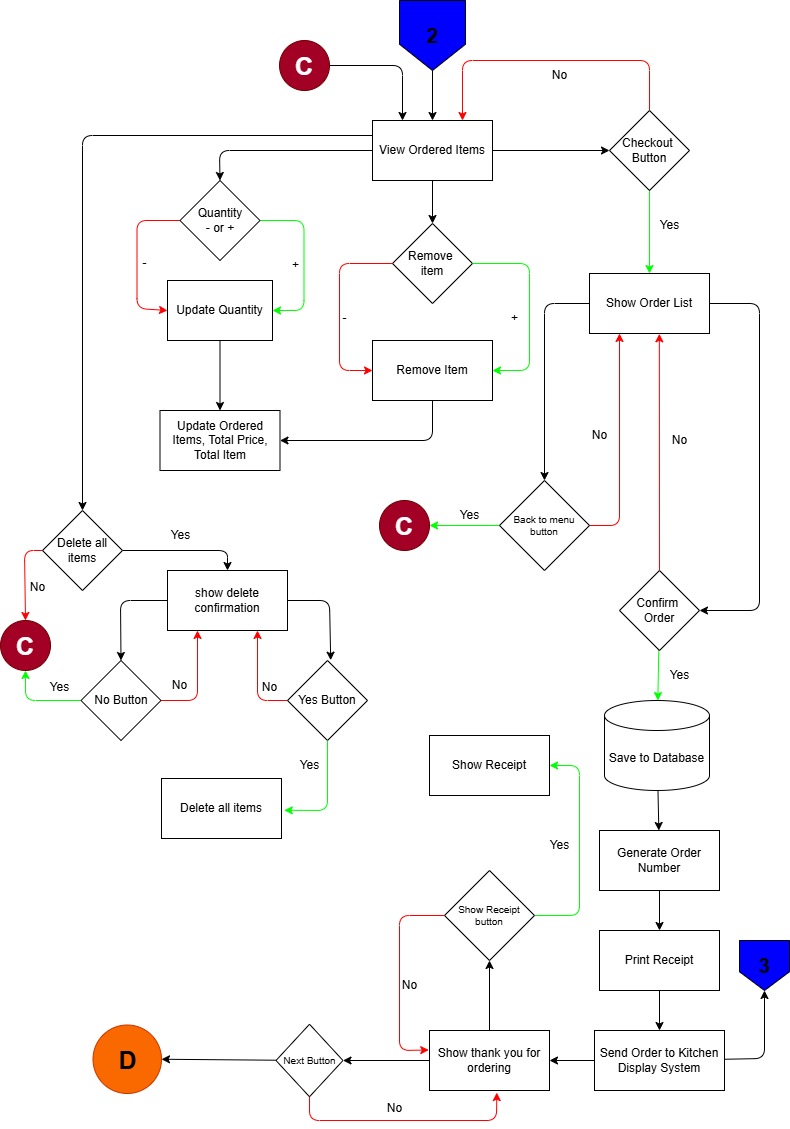

The diagram above was exported from draw.io. Its source (the exported page's mxGraphModel, read from the mxfile embedded in the PNG):
<mxGraphModel dx="2150" dy="1626" grid="1" gridSize="10" guides="1" tooltips="1" connect="1" arrows="1" fold="1" page="1" pageScale="1" pageWidth="827" pageHeight="1169" math="0" shadow="0">
  <root>
    <mxCell id="0" />
    <mxCell id="1" parent="0" />
    <mxCell id="2" value="" style="edgeStyle=none;html=1;" edge="1" parent="1" source="3" target="8">
      <mxGeometry relative="1" as="geometry" />
    </mxCell>
    <mxCell id="3" value="2" style="shape=offPageConnector;whiteSpace=wrap;html=1;fillColor=light-dark(#0000FF,#0000FF);strokeColor=light-dark(#000000,#000000);fontSize=21;fontStyle=1" vertex="1" parent="1">
      <mxGeometry x="420" y="22" width="66" height="70" as="geometry" />
    </mxCell>
    <mxCell id="4" style="edgeStyle=none;html=1;entryX=0.5;entryY=0;entryDx=0;entryDy=0;" edge="1" parent="1" source="8" target="13">
      <mxGeometry relative="1" as="geometry">
        <Array as="points">
          <mxPoint x="240" y="172" />
        </Array>
      </mxGeometry>
    </mxCell>
    <mxCell id="5" value="" style="edgeStyle=none;html=1;" edge="1" parent="1" source="8" target="16">
      <mxGeometry relative="1" as="geometry" />
    </mxCell>
    <mxCell id="6" style="edgeStyle=none;html=1;exitX=0;exitY=0.25;exitDx=0;exitDy=0;entryX=0.5;entryY=0;entryDx=0;entryDy=0;" edge="1" parent="1" source="8" target="26">
      <mxGeometry relative="1" as="geometry">
        <mxPoint x="120.00000000000011" y="162" as="targetPoint" />
        <Array as="points">
          <mxPoint x="103" y="157" />
        </Array>
      </mxGeometry>
    </mxCell>
    <mxCell id="7" value="" style="edgeStyle=none;html=1;entryX=0;entryY=0.5;entryDx=0;entryDy=0;" edge="1" parent="1" source="8" target="48">
      <mxGeometry relative="1" as="geometry">
        <mxPoint x="610" y="172" as="targetPoint" />
      </mxGeometry>
    </mxCell>
    <mxCell id="8" value="View Ordered Items" style="rounded=0;whiteSpace=wrap;html=1;" vertex="1" parent="1">
      <mxGeometry x="393" y="142" width="120" height="60" as="geometry" />
    </mxCell>
    <mxCell id="9" value="" style="edgeStyle=none;html=1;" edge="1" parent="1" source="10" target="17">
      <mxGeometry relative="1" as="geometry" />
    </mxCell>
    <mxCell id="10" value="Update Quantity" style="rounded=0;whiteSpace=wrap;html=1;" vertex="1" parent="1">
      <mxGeometry x="188" y="302" width="105" height="60" as="geometry" />
    </mxCell>
    <mxCell id="11" style="edgeStyle=none;html=1;entryX=1;entryY=0.5;entryDx=0;entryDy=0;strokeColor=light-dark(#00FF00,#00FF00);" edge="1" parent="1" source="13" target="10">
      <mxGeometry relative="1" as="geometry">
        <Array as="points">
          <mxPoint x="324.5" y="242" />
          <mxPoint x="324.5" y="332" />
        </Array>
      </mxGeometry>
    </mxCell>
    <mxCell id="12" style="edgeStyle=none;html=1;entryX=0;entryY=0.5;entryDx=0;entryDy=0;strokeColor=light-dark(#FF0000,#FF0000);" edge="1" parent="1" source="13" target="10">
      <mxGeometry relative="1" as="geometry">
        <Array as="points">
          <mxPoint x="157.5" y="242" />
          <mxPoint x="157.5" y="330" />
        </Array>
      </mxGeometry>
    </mxCell>
    <mxCell id="13" value="Quantity&lt;div&gt;- or +&lt;/div&gt;" style="rhombus;whiteSpace=wrap;html=1;" vertex="1" parent="1">
      <mxGeometry x="200.5" y="202" width="80" height="80" as="geometry" />
    </mxCell>
    <mxCell id="14" value="+" style="text;html=1;align=center;verticalAlign=middle;whiteSpace=wrap;rounded=0;" vertex="1" parent="1">
      <mxGeometry x="300.5" y="272" width="30.5" height="30" as="geometry" />
    </mxCell>
    <mxCell id="15" value="-" style="text;html=1;align=center;verticalAlign=middle;whiteSpace=wrap;rounded=0;" vertex="1" parent="1">
      <mxGeometry x="150" y="270" width="30.5" height="30" as="geometry" />
    </mxCell>
    <mxCell id="16" value="Remove&amp;nbsp;&lt;div&gt;item&lt;/div&gt;" style="rhombus;whiteSpace=wrap;html=1;" vertex="1" parent="1">
      <mxGeometry x="413" y="245" width="80" height="80" as="geometry" />
    </mxCell>
    <mxCell id="17" value="Update Ordered Items, Total Price, Total Item" style="rounded=0;whiteSpace=wrap;html=1;" vertex="1" parent="1">
      <mxGeometry x="180.5" y="432" width="120" height="60" as="geometry" />
    </mxCell>
    <mxCell id="18" style="edgeStyle=none;html=1;entryX=1;entryY=0.5;entryDx=0;entryDy=0;" edge="1" parent="1" source="19" target="17">
      <mxGeometry relative="1" as="geometry">
        <Array as="points">
          <mxPoint x="453" y="462" />
        </Array>
      </mxGeometry>
    </mxCell>
    <mxCell id="19" value="Remove Item" style="rounded=0;whiteSpace=wrap;html=1;" vertex="1" parent="1">
      <mxGeometry x="393" y="362" width="120" height="60" as="geometry" />
    </mxCell>
    <mxCell id="20" style="edgeStyle=none;html=1;entryX=1;entryY=0.5;entryDx=0;entryDy=0;strokeColor=light-dark(#00FF00,#00FF00);exitX=1;exitY=0.5;exitDx=0;exitDy=0;" edge="1" parent="1" source="16" target="19">
      <mxGeometry relative="1" as="geometry">
        <mxPoint x="520" y="282" as="sourcePoint" />
        <mxPoint x="532" y="372" as="targetPoint" />
        <Array as="points">
          <mxPoint x="550" y="285" />
          <mxPoint x="550" y="392" />
        </Array>
      </mxGeometry>
    </mxCell>
    <mxCell id="21" value="+" style="text;html=1;align=center;verticalAlign=middle;whiteSpace=wrap;rounded=0;" vertex="1" parent="1">
      <mxGeometry x="520" y="325" width="30.5" height="30" as="geometry" />
    </mxCell>
    <mxCell id="22" style="edgeStyle=none;html=1;entryX=0;entryY=0.5;entryDx=0;entryDy=0;strokeColor=light-dark(#FF0000,#FF0000);exitX=0;exitY=0.5;exitDx=0;exitDy=0;" edge="1" parent="1" source="16" target="19">
      <mxGeometry relative="1" as="geometry">
        <mxPoint x="413" y="282" as="sourcePoint" />
        <mxPoint x="400" y="377" as="targetPoint" />
        <Array as="points">
          <mxPoint x="360" y="285" />
          <mxPoint x="360" y="392" />
        </Array>
      </mxGeometry>
    </mxCell>
    <mxCell id="23" value="-" style="text;html=1;align=center;verticalAlign=middle;whiteSpace=wrap;rounded=0;" vertex="1" parent="1">
      <mxGeometry x="350" y="325" width="30.5" height="30" as="geometry" />
    </mxCell>
    <mxCell id="24" value="" style="edgeStyle=none;html=1;strokeColor=light-dark(#000000,#00FF00);entryX=0.5;entryY=0;entryDx=0;entryDy=0;" edge="1" parent="1" source="26" target="28">
      <mxGeometry relative="1" as="geometry">
        <Array as="points">
          <mxPoint x="248" y="572" />
        </Array>
      </mxGeometry>
    </mxCell>
    <mxCell id="25" style="edgeStyle=none;html=1;entryX=0.5;entryY=0;entryDx=0;entryDy=0;strokeColor=light-dark(#FF0000,#FF0000);" edge="1" parent="1" source="26" target="39">
      <mxGeometry relative="1" as="geometry">
        <Array as="points">
          <mxPoint x="45" y="572" />
        </Array>
      </mxGeometry>
    </mxCell>
    <mxCell id="26" value="Delete all items" style="rhombus;whiteSpace=wrap;html=1;" vertex="1" parent="1">
      <mxGeometry x="63" y="532" width="80" height="80" as="geometry" />
    </mxCell>
    <mxCell id="27" style="edgeStyle=none;html=1;entryX=0.5;entryY=0;entryDx=0;entryDy=0;" edge="1" parent="1" source="28" target="33">
      <mxGeometry relative="1" as="geometry">
        <Array as="points">
          <mxPoint x="141" y="622" />
        </Array>
      </mxGeometry>
    </mxCell>
    <mxCell id="28" value="show delete confirmation" style="rounded=0;whiteSpace=wrap;html=1;" vertex="1" parent="1">
      <mxGeometry x="188" y="592" width="120" height="60" as="geometry" />
    </mxCell>
    <mxCell id="29" value="Yes" style="text;html=1;align=center;verticalAlign=middle;resizable=0;points=[];autosize=1;strokeColor=none;fillColor=none;" vertex="1" parent="1">
      <mxGeometry x="180.5" y="542" width="40" height="30" as="geometry" />
    </mxCell>
    <mxCell id="30" value="No" style="text;html=1;align=center;verticalAlign=middle;resizable=0;points=[];autosize=1;strokeColor=none;fillColor=none;" vertex="1" parent="1">
      <mxGeometry x="38" y="594" width="40" height="30" as="geometry" />
    </mxCell>
    <mxCell id="31" style="edgeStyle=none;html=1;entryX=0.5;entryY=1;entryDx=0;entryDy=0;strokeColor=light-dark(#00FF00,#00FF00);" edge="1" parent="1" source="33" target="39">
      <mxGeometry relative="1" as="geometry">
        <Array as="points">
          <mxPoint x="46" y="722" />
        </Array>
      </mxGeometry>
    </mxCell>
    <mxCell id="32" style="edgeStyle=none;html=1;entryX=0.25;entryY=1;entryDx=0;entryDy=0;strokeColor=light-dark(#FF0000,#FF0000);" edge="1" parent="1" source="33" target="28">
      <mxGeometry relative="1" as="geometry">
        <Array as="points">
          <mxPoint x="218" y="722" />
        </Array>
      </mxGeometry>
    </mxCell>
    <mxCell id="33" value="No Button" style="rhombus;whiteSpace=wrap;html=1;" vertex="1" parent="1">
      <mxGeometry x="101.5" y="682" width="80" height="80" as="geometry" />
    </mxCell>
    <mxCell id="34" style="edgeStyle=none;html=1;entryX=0.75;entryY=1;entryDx=0;entryDy=0;strokeColor=light-dark(#FF0000,#FF0000);" edge="1" parent="1" source="35" target="28">
      <mxGeometry relative="1" as="geometry">
        <Array as="points">
          <mxPoint x="278" y="722" />
        </Array>
      </mxGeometry>
    </mxCell>
    <mxCell id="35" value="Yes Button" style="rhombus;whiteSpace=wrap;html=1;" vertex="1" parent="1">
      <mxGeometry x="308" y="682" width="80" height="80" as="geometry" />
    </mxCell>
    <mxCell id="36" value="Delete all items" style="rounded=0;whiteSpace=wrap;html=1;" vertex="1" parent="1">
      <mxGeometry x="182" y="800" width="120" height="60" as="geometry" />
    </mxCell>
    <mxCell id="37" style="edgeStyle=none;html=1;entryX=0.54;entryY=-0.004;entryDx=0;entryDy=0;entryPerimeter=0;" edge="1" parent="1" source="28" target="35">
      <mxGeometry relative="1" as="geometry">
        <Array as="points">
          <mxPoint x="350" y="622" />
        </Array>
      </mxGeometry>
    </mxCell>
    <mxCell id="38" style="edgeStyle=none;html=1;entryX=1.023;entryY=0.53;entryDx=0;entryDy=0;entryPerimeter=0;strokeColor=light-dark(#00FF00,#00FF00);" edge="1" parent="1" source="35" target="36">
      <mxGeometry relative="1" as="geometry">
        <Array as="points">
          <mxPoint x="348" y="832" />
        </Array>
      </mxGeometry>
    </mxCell>
    <mxCell id="39" value="C" style="ellipse;whiteSpace=wrap;html=1;aspect=fixed;fontSize=25;fontStyle=1;fillColor=#a20025;fontColor=#ffffff;strokeColor=#6F0000;" vertex="1" parent="1">
      <mxGeometry x="21" y="642" width="50" height="50" as="geometry" />
    </mxCell>
    <mxCell id="40" value="Yes" style="text;html=1;align=center;verticalAlign=middle;resizable=0;points=[];autosize=1;strokeColor=none;fillColor=none;" vertex="1" parent="1">
      <mxGeometry x="59.5" y="694" width="40" height="30" as="geometry" />
    </mxCell>
    <mxCell id="41" value="No" style="text;html=1;align=center;verticalAlign=middle;resizable=0;points=[];autosize=1;strokeColor=none;fillColor=none;" vertex="1" parent="1">
      <mxGeometry x="180" y="692" width="40" height="30" as="geometry" />
    </mxCell>
    <mxCell id="42" value="No" style="text;html=1;align=center;verticalAlign=middle;resizable=0;points=[];autosize=1;strokeColor=none;fillColor=none;" vertex="1" parent="1">
      <mxGeometry x="270" y="694" width="40" height="30" as="geometry" />
    </mxCell>
    <mxCell id="43" value="Yes" style="text;html=1;align=center;verticalAlign=middle;resizable=0;points=[];autosize=1;strokeColor=none;fillColor=none;" vertex="1" parent="1">
      <mxGeometry x="310" y="772" width="40" height="30" as="geometry" />
    </mxCell>
    <mxCell id="44" style="edgeStyle=none;html=1;entryX=0.25;entryY=0;entryDx=0;entryDy=0;" edge="1" parent="1" target="8">
      <mxGeometry relative="1" as="geometry">
        <mxPoint x="350" y="87" as="sourcePoint" />
        <Array as="points">
          <mxPoint x="423" y="87" />
        </Array>
      </mxGeometry>
    </mxCell>
    <mxCell id="45" value="C" style="ellipse;whiteSpace=wrap;html=1;aspect=fixed;fontSize=25;fontStyle=1;fillColor=#a20025;fontColor=#ffffff;strokeColor=#6F0000;" vertex="1" parent="1">
      <mxGeometry x="300" y="62" width="50" height="50" as="geometry" />
    </mxCell>
    <mxCell id="46" value="" style="edgeStyle=none;html=1;strokeColor=light-dark(#00FF00,#00FF00);" edge="1" parent="1" source="48" target="51">
      <mxGeometry relative="1" as="geometry" />
    </mxCell>
    <mxCell id="47" style="edgeStyle=none;html=1;entryX=0.75;entryY=0;entryDx=0;entryDy=0;strokeColor=light-dark(#FF0000,#FF0000);" edge="1" parent="1" source="48" target="8">
      <mxGeometry relative="1" as="geometry">
        <Array as="points">
          <mxPoint x="670" y="82" />
          <mxPoint x="483" y="82" />
        </Array>
      </mxGeometry>
    </mxCell>
    <mxCell id="48" value="Checkout&amp;nbsp;&lt;div&gt;Button&lt;/div&gt;" style="rhombus;whiteSpace=wrap;html=1;" vertex="1" parent="1">
      <mxGeometry x="630" y="132" width="80" height="80" as="geometry" />
    </mxCell>
    <mxCell id="49" style="edgeStyle=none;html=1;entryX=0.5;entryY=0;entryDx=0;entryDy=0;" edge="1" parent="1" source="51" target="56">
      <mxGeometry relative="1" as="geometry">
        <Array as="points">
          <mxPoint x="565" y="325" />
        </Array>
      </mxGeometry>
    </mxCell>
    <mxCell id="50" style="edgeStyle=none;html=1;entryX=1;entryY=0.5;entryDx=0;entryDy=0;" edge="1" parent="1" source="51" target="61">
      <mxGeometry relative="1" as="geometry">
        <Array as="points">
          <mxPoint x="780" y="325" />
          <mxPoint x="780" y="632" />
        </Array>
      </mxGeometry>
    </mxCell>
    <mxCell id="51" value="Show Order List" style="rounded=0;whiteSpace=wrap;html=1;" vertex="1" parent="1">
      <mxGeometry x="610" y="295" width="120" height="60" as="geometry" />
    </mxCell>
    <mxCell id="52" value="Yes" style="text;html=1;align=center;verticalAlign=middle;resizable=0;points=[];autosize=1;strokeColor=none;fillColor=none;" vertex="1" parent="1">
      <mxGeometry x="670" y="232" width="40" height="30" as="geometry" />
    </mxCell>
    <mxCell id="53" value="No" style="text;html=1;align=center;verticalAlign=middle;resizable=0;points=[];autosize=1;strokeColor=none;fillColor=none;" vertex="1" parent="1">
      <mxGeometry x="560" y="82" width="40" height="30" as="geometry" />
    </mxCell>
    <mxCell id="54" value="" style="edgeStyle=none;html=1;strokeColor=light-dark(#00FF00,#00FF00);" edge="1" parent="1" source="56" target="57">
      <mxGeometry relative="1" as="geometry" />
    </mxCell>
    <mxCell id="55" style="edgeStyle=none;html=1;entryX=0.25;entryY=1;entryDx=0;entryDy=0;strokeColor=light-dark(#FF0000,#FF0000);" edge="1" parent="1" source="56" target="51">
      <mxGeometry relative="1" as="geometry">
        <Array as="points">
          <mxPoint x="640" y="547" />
        </Array>
      </mxGeometry>
    </mxCell>
    <mxCell id="56" value="Back to menu&lt;div&gt;button&lt;/div&gt;" style="rhombus;whiteSpace=wrap;html=1;fontSize=10;" vertex="1" parent="1">
      <mxGeometry x="520" y="502" width="90" height="90" as="geometry" />
    </mxCell>
    <mxCell id="57" value="C" style="ellipse;whiteSpace=wrap;html=1;aspect=fixed;fontSize=25;fontStyle=1;fillColor=#a20025;fontColor=#ffffff;strokeColor=#6F0000;" vertex="1" parent="1">
      <mxGeometry x="400" y="522" width="50" height="50" as="geometry" />
    </mxCell>
    <mxCell id="58" value="Yes" style="text;html=1;align=center;verticalAlign=middle;resizable=0;points=[];autosize=1;strokeColor=none;fillColor=none;" vertex="1" parent="1">
      <mxGeometry x="470" y="522" width="40" height="30" as="geometry" />
    </mxCell>
    <mxCell id="59" value="No" style="text;html=1;align=center;verticalAlign=middle;resizable=0;points=[];autosize=1;strokeColor=none;fillColor=none;" vertex="1" parent="1">
      <mxGeometry x="600" y="442" width="40" height="30" as="geometry" />
    </mxCell>
    <mxCell id="60" value="" style="edgeStyle=none;html=1;strokeColor=light-dark(#00FF00,#00FF00);" edge="1" parent="1" source="61" target="65">
      <mxGeometry relative="1" as="geometry" />
    </mxCell>
    <mxCell id="61" value="Confirm&amp;nbsp;&lt;div&gt;Order&lt;/div&gt;" style="rhombus;whiteSpace=wrap;html=1;" vertex="1" parent="1">
      <mxGeometry x="640" y="592" width="80" height="80" as="geometry" />
    </mxCell>
    <mxCell id="62" style="edgeStyle=none;html=1;entryX=0.582;entryY=1.005;entryDx=0;entryDy=0;entryPerimeter=0;strokeColor=light-dark(#FF0000,#FF0000);" edge="1" parent="1" source="61" target="51">
      <mxGeometry relative="1" as="geometry" />
    </mxCell>
    <mxCell id="63" value="No" style="text;html=1;align=center;verticalAlign=middle;resizable=0;points=[];autosize=1;strokeColor=none;fillColor=none;" vertex="1" parent="1">
      <mxGeometry x="680" y="447" width="40" height="30" as="geometry" />
    </mxCell>
    <mxCell id="64" value="" style="edgeStyle=none;html=1;" edge="1" parent="1" source="65" target="68">
      <mxGeometry relative="1" as="geometry" />
    </mxCell>
    <mxCell id="65" value="Save to Database" style="shape=cylinder3;whiteSpace=wrap;html=1;boundedLbl=1;backgroundOutline=1;size=15;" vertex="1" parent="1">
      <mxGeometry x="625" y="722" width="105" height="90" as="geometry" />
    </mxCell>
    <mxCell id="66" value="Yes" style="text;html=1;align=center;verticalAlign=middle;resizable=0;points=[];autosize=1;strokeColor=none;fillColor=none;" vertex="1" parent="1">
      <mxGeometry x="680" y="682" width="40" height="30" as="geometry" />
    </mxCell>
    <mxCell id="67" style="edgeStyle=none;html=1;entryX=0.5;entryY=0;entryDx=0;entryDy=0;" edge="1" parent="1" source="68" target="70">
      <mxGeometry relative="1" as="geometry" />
    </mxCell>
    <mxCell id="68" value="Generate Order Number" style="rounded=0;whiteSpace=wrap;html=1;" vertex="1" parent="1">
      <mxGeometry x="620" y="852" width="120" height="60" as="geometry" />
    </mxCell>
    <mxCell id="69" value="" style="edgeStyle=none;html=1;" edge="1" parent="1" source="70" target="73">
      <mxGeometry relative="1" as="geometry" />
    </mxCell>
    <mxCell id="70" value="Print Receipt" style="rounded=0;whiteSpace=wrap;html=1;" vertex="1" parent="1">
      <mxGeometry x="620" y="952" width="120" height="60" as="geometry" />
    </mxCell>
    <mxCell id="71" value="" style="edgeStyle=none;html=1;" edge="1" parent="1" source="73" target="78">
      <mxGeometry relative="1" as="geometry" />
    </mxCell>
    <mxCell id="72" style="edgeStyle=none;html=1;entryX=0.5;entryY=1;entryDx=0;entryDy=0;" edge="1" parent="1" source="73" target="88">
      <mxGeometry relative="1" as="geometry">
        <Array as="points">
          <mxPoint x="785" y="1080" />
        </Array>
      </mxGeometry>
    </mxCell>
    <mxCell id="73" value="Send Order to Kitchen Display System" style="rounded=0;whiteSpace=wrap;html=1;" vertex="1" parent="1">
      <mxGeometry x="615" y="1052" width="130" height="60" as="geometry" />
    </mxCell>
    <mxCell id="74" value="" style="edgeStyle=none;html=1;strokeColor=light-dark(#00FF00,#00FF00);exitX=1;exitY=0.5;exitDx=0;exitDy=0;" edge="1" parent="1" source="75" target="79">
      <mxGeometry relative="1" as="geometry">
        <Array as="points">
          <mxPoint x="600" y="937" />
          <mxPoint x="600" y="787" />
        </Array>
      </mxGeometry>
    </mxCell>
    <mxCell id="75" value="Show Receipt&lt;div&gt;button&lt;/div&gt;" style="rhombus;whiteSpace=wrap;html=1;fontSize=10;" vertex="1" parent="1">
      <mxGeometry x="465" y="892" width="90" height="90" as="geometry" />
    </mxCell>
    <mxCell id="76" value="" style="edgeStyle=none;html=1;" edge="1" parent="1" source="78" target="75">
      <mxGeometry relative="1" as="geometry" />
    </mxCell>
    <mxCell id="77" value="" style="edgeStyle=none;html=1;" edge="1" parent="1" source="78" target="81">
      <mxGeometry relative="1" as="geometry" />
    </mxCell>
    <mxCell id="78" value="Show thank you for ordering" style="rounded=0;whiteSpace=wrap;html=1;" vertex="1" parent="1">
      <mxGeometry x="450" y="1052" width="120" height="60" as="geometry" />
    </mxCell>
    <mxCell id="79" value="Show Receipt" style="rounded=0;whiteSpace=wrap;html=1;" vertex="1" parent="1">
      <mxGeometry x="450" y="757" width="120" height="60" as="geometry" />
    </mxCell>
    <mxCell id="80" value="" style="edgeStyle=none;html=1;" edge="1" parent="1" source="81" target="87">
      <mxGeometry relative="1" as="geometry" />
    </mxCell>
    <mxCell id="81" value="Next Button" style="rhombus;whiteSpace=wrap;html=1;fontSize=10;" vertex="1" parent="1">
      <mxGeometry x="296.5" y="1045.75" width="67" height="72.5" as="geometry" />
    </mxCell>
    <mxCell id="82" value="Yes" style="text;html=1;align=center;verticalAlign=middle;resizable=0;points=[];autosize=1;strokeColor=none;fillColor=none;" vertex="1" parent="1">
      <mxGeometry x="560" y="852" width="40" height="30" as="geometry" />
    </mxCell>
    <mxCell id="83" style="edgeStyle=none;html=1;entryX=-0.006;entryY=0.325;entryDx=0;entryDy=0;entryPerimeter=0;strokeColor=light-dark(#FF0000,#FF0000);" edge="1" parent="1" source="75" target="78">
      <mxGeometry relative="1" as="geometry">
        <Array as="points">
          <mxPoint x="420" y="937" />
          <mxPoint x="420" y="1072" />
        </Array>
      </mxGeometry>
    </mxCell>
    <mxCell id="84" value="No" style="text;html=1;align=center;verticalAlign=middle;resizable=0;points=[];autosize=1;strokeColor=none;fillColor=none;" vertex="1" parent="1">
      <mxGeometry x="410" y="992" width="40" height="30" as="geometry" />
    </mxCell>
    <mxCell id="85" style="edgeStyle=none;html=1;entryX=0.561;entryY=1.035;entryDx=0;entryDy=0;entryPerimeter=0;exitX=0.5;exitY=1;exitDx=0;exitDy=0;strokeColor=light-dark(#FF0000,#FF0000);" edge="1" parent="1" source="81" target="78">
      <mxGeometry relative="1" as="geometry">
        <Array as="points">
          <mxPoint x="330" y="1142" />
          <mxPoint x="517" y="1142" />
        </Array>
      </mxGeometry>
    </mxCell>
    <mxCell id="86" value="No" style="text;html=1;align=center;verticalAlign=middle;resizable=0;points=[];autosize=1;strokeColor=none;fillColor=none;" vertex="1" parent="1">
      <mxGeometry x="395" y="1115" width="40" height="30" as="geometry" />
    </mxCell>
    <mxCell id="87" value="D" style="ellipse;whiteSpace=wrap;html=1;aspect=fixed;fontSize=25;fontStyle=1;fillColor=#fa6800;fontColor=#000000;strokeColor=#C73500;" vertex="1" parent="1">
      <mxGeometry x="113.5" y="1046.5" width="68.5" height="68.5" as="geometry" />
    </mxCell>
    <mxCell id="88" value="3" style="shape=offPageConnector;whiteSpace=wrap;html=1;fillColor=light-dark(#0000FF,#0000FF);strokeColor=light-dark(#000000,#000000);fontSize=21;fontStyle=1" vertex="1" parent="1">
      <mxGeometry x="760" y="962" width="50" height="50" as="geometry" />
    </mxCell>
  </root>
</mxGraphModel>